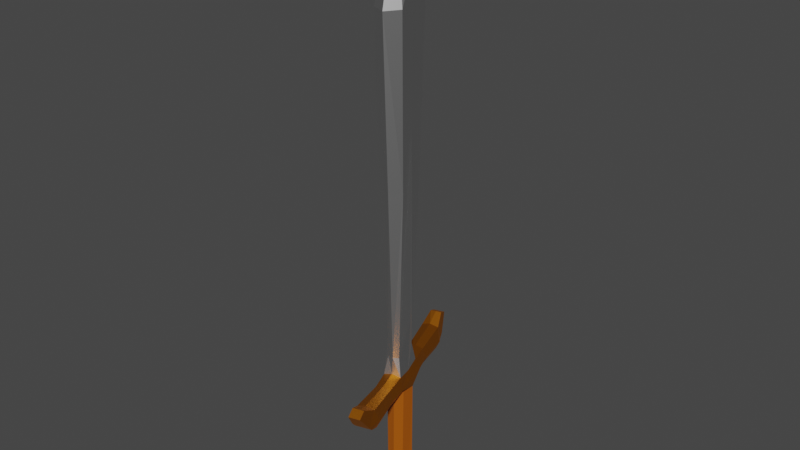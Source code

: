 # Source: sword.blend  (saved by Blender 2.80.75; exported with 4.5.12 LTS)
import bpy
from mathutils import Matrix  # noqa: F401  (used for matrix-valued properties, if any)

bpy.ops.wm.read_factory_settings(use_empty=True)
scene = bpy.context.scene
scene.name = 'Scene'

# ---- collections
col_collection = bpy.data.collections.new('Collection'); scene.collection.children.link(col_collection)

# ---- images (referenced by path relative to the original .blend; pixels are not part of the script)
import os
ASSET_DIR = os.environ.get("B2B_ASSET_DIR", "")  # directory of the original .blend (textures are referenced by path, not embedded)
HERE = os.path.dirname(os.path.abspath(__file__))  # packed textures are extracted next to this script under _unpacked/

def load_image(name, relpath, width, height, colorspace="sRGB"):
    """Load a texture the original file referenced (path relative to the .blend, or extracted next to this script)."""
    p = next((c for c in (os.path.join(HERE, relpath), os.path.join(ASSET_DIR, relpath)) if relpath and os.path.exists(c)), "")
    if p:
        img = bpy.data.images.load(p, check_existing=True)
        img.name = name
    else:  # same state as the original file: an image datablock whose file is absent (Cycles renders it pink)
        img = bpy.data.images.new(name, width, height)
        img.source = "FILE"
        img.filepath = "//" + (relpath or name)
    img.colorspace_settings.name = colorspace
    return img
img_lowpoly_tex1_png = load_image('lowpoly_tex1.png', '_unpacked/lowpoly_tex1.575c032e.png', 512, 512, 'sRGB')

# ---- materials (node trees are filled in below, after node groups)
mat_material = bpy.data.materials.new('Material')
mat_material.use_transparent_shadow = False
mat_metal = bpy.data.materials.new('Metal')
mat_metal.use_transparent_shadow = False

# ---- material node trees
mat_material.use_nodes = True; mat_material.node_tree.nodes.clear()
_N = mat_material.node_tree.nodes; _L = mat_material.node_tree.links
n0 = _N.new('ShaderNodeBsdfPrincipled'); n0.name = 'Principled BSDF'; n0.location = (10, 300)
n0.distribution = 'GGX'
n0.subsurface_method = 'BURLEY'
n0.inputs[3].default_value = 1.45
n0.inputs[27].default_value = (0.0, 0.0, 0.0, 1.0)
n0.inputs[28].default_value = 1.0
n1 = _N.new('ShaderNodeOutputMaterial'); n1.name = 'Material Output'; n1.location = (300, 300)
n2 = _N.new('ShaderNodeTexImage'); n2.name = 'Image Texture'; n2.location = (-280, 275)
n2.image = img_lowpoly_tex1_png
_L.new(n0.outputs[0], n1.inputs[0])
_L.new(n2.outputs[0], n0.inputs[0])
n1.is_active_output = True
mat_metal.use_nodes = True; mat_metal.node_tree.nodes.clear()
_N = mat_metal.node_tree.nodes; _L = mat_metal.node_tree.links
n0 = _N.new('ShaderNodeOutputMaterial'); n0.name = 'Material Output'; n0.location = (300, 300)
n1 = _N.new('ShaderNodeBsdfPrincipled'); n1.name = 'Principled BSDF'; n1.location = (10, 300)
n1.distribution = 'GGX'
n1.subsurface_method = 'BURLEY'
n1.inputs[1].default_value = 1.0
n1.inputs[3].default_value = 1.45
n1.inputs[27].default_value = (0.0, 0.0, 0.0, 1.0)
n1.inputs[28].default_value = 1.0
n2 = _N.new('ShaderNodeTexImage'); n2.name = 'Image Texture'; n2.location = (-280, 275)
n2.image = img_lowpoly_tex1_png
_L.new(n1.outputs[0], n0.inputs[0])
_L.new(n2.outputs[0], n1.inputs[0])
n0.is_active_output = True

# ---- world
world_world = bpy.data.worlds.new('World'); scene.world = world_world
world_world.use_nodes = True; world_world.node_tree.nodes.clear()
_N = world_world.node_tree.nodes; _L = world_world.node_tree.links
n0 = _N.new('ShaderNodeOutputWorld'); n0.name = 'World Output'; n0.location = (300, 300)
n1 = _N.new('ShaderNodeBackground'); n1.name = 'Background'; n1.location = (10, 300)
n1.inputs[0].default_value = (0.05088, 0.05088, 0.05088, 1.0)
_L.new(n1.outputs[0], n0.inputs[0])
n0.is_active_output = True
world_world.color = (0.05088, 0.05088, 0.05088)
world_world.use_sun_shadow = False
world_world.sun_shadow_jitter_overblur = 0.0

# ---- meshes
me_cube_001 = bpy.data.meshes.new('Cube.001')
me_cube_001.from_pydata([(0.1674, 0.01174, -0.2898), (0.1377, 0.09482, -1.92), (0.1674, 0.1214, -0.2898), (0.1669, 0.02242, -2.104), (0.2217, 0.003221, 1.249), (0.1669, 0.1092, -2.104), (0.2217, 0.1302, 1.249), (0.0, 0.1092, -2.128), (0.0, 0.05258, 2.018), (0.0, 0.02242, -2.128), (0.1669, 0.06393, -2.083), (0.1374, 0.0382, -1.92), (0.0, 0.01174, 0.2069), (0.0, 0.01174, -1.585), (0.0, 0.1214, 0.2069), (0.0, 0.1302, 1.601), (0.0, 0.1214, -1.585), (0.0, 0.003221, 1.601), (0.3217, 0.06644, 1.249), (0.1342, 0.06364, -3.215), (0.1584, 0.06622, -1.916), (0.2379, 0.06629, -0.2898), (0.1031, 0.1045, -3.215), (0.0, 0.004888, -3.215), (0.105, 0.02693, -3.215), (0.0, 0.1318, -3.215), (0.0, 0.1337, -2.283), (0.1268, 0.06393, -2.299), (0.09873, 0.1092, -2.283), (0.09705, 0.02242, -2.283), (0.0, 0.002561, -2.283), (0.8153, 0.06393, -2.201), (0.8153, 0.1092, -2.201), (0.8153, 0.02242, -2.201), (0.7676, 0.1092, -2.253), (0.7676, 0.06393, -2.253), (0.7676, 0.02242, -2.253), (0.6747, 0.02242, -2.289), (0.7117, 0.02242, -2.084), (0.6747, 0.06393, -2.306), (0.7117, 0.1092, -2.084), (0.6747, 0.1092, -2.289), (0.7117, 0.06393, -2.063), (0.8153, 0.06393, -2.201), (0.8153, 0.1092, -2.201), (0.8153, 0.02242, -2.201), (0.9368, 0.06412, -2.043), (0.9368, 0.09468, -2.043), (0.9368, 0.03675, -2.043), (0.8538, 0.09468, -2.004), (0.8538, 0.06412, -2.004), (0.8538, 0.03675, -2.004), (0.0, 0.1279, -2.205), (0.2041, 0.1279, -2.212), (0.2041, 0.001392, -2.212), (0.0, 0.001392, -2.205), (0.6747, 0.1279, -2.212), (0.6747, 0.001392, -2.212), (0.3624, 0.02762, -2.114), (0.3721, 0.1038, -2.28), (0.3721, 0.02762, -2.28), (0.3721, 0.06407, -2.294), (0.3624, 0.1038, -2.114), (0.3624, 0.06407, -2.095), (0.374, 0.009149, -2.212), (0.374, 0.1202, -2.212), (0.03835, 0.01483, -3.215), (0.03742, 0.1208, -3.215), (0.03871, 0.01152, -2.283), (0.03955, 0.1241, -2.283), (0.1177, 0.06427, -3.37), (0.09334, 0.09432, -3.37), (0.04256, 0.028, -3.37), (0.09481, 0.03749, -3.37), (0.04183, 0.1058, -3.37), (0.0, 0.1157, -3.37), (0.0, 0.0202, -3.37), (0.0, 0.1427, -3.292), (0.121, 0.1102, -3.292), (0.06397, 0.1276, -3.292), (0.1645, 0.06249, -3.292), (0.06431, 0.00267, -3.292), (0.1236, 0.01697, -3.292), (0.0, -0.009911, -3.292)], [(43, 44), (45, 43)], [(10, 20, 11, 3), (15, 8, 6), (21, 18, 4, 0), (0, 12, 13, 11), (77, 79, 74, 75), (8, 4, 18), (2, 21, 20, 1), (3, 11, 13, 9), (21, 0, 11, 20), (7, 16, 1, 5), (14, 2, 1, 16), (14, 15, 6, 2), (0, 4, 17, 12), (8, 17, 4), (27, 29, 24, 19), (2, 6, 18, 21), (5, 1, 20, 10), (6, 8, 18), (28, 27, 19, 22), (69, 28, 22, 67), (68, 30, 23, 66), (54, 55, 30, 68, 29), (52, 53, 28, 69, 26), (37, 39, 35, 36), (38, 57, 37, 36, 33), (32, 31, 35, 34), (31, 33, 36, 35), (42, 38, 51, 50), (33, 31, 46, 48), (39, 41, 34, 35), (61, 59, 41, 39), (63, 58, 38, 42), (62, 63, 42, 40), (65, 62, 40, 56), (64, 60, 37, 57), (60, 61, 39, 37), (49, 50, 46, 47), (50, 51, 48, 46), (38, 33, 48, 51), (31, 32, 47, 46), (40, 42, 50, 49), (32, 40, 49, 47), (58, 64, 57, 38), (59, 65, 56, 41), (7, 5, 53, 52), (3, 9, 55, 54), (41, 56, 40, 32, 34), (28, 53, 65, 59), (3, 54, 64, 58), (29, 27, 61, 60), (54, 29, 60, 64), (53, 5, 62, 65), (5, 10, 63, 62), (10, 3, 58, 63), (27, 28, 59, 61), (29, 68, 66, 24), (26, 69, 67, 25), (79, 78, 71, 74), (74, 71, 70, 73, 72), (75, 74, 72, 76), (78, 80, 70, 71), (82, 81, 72, 73), (81, 83, 76, 72), (80, 82, 73, 70), (19, 24, 82, 80), (66, 23, 83, 81), (24, 66, 81, 82), (22, 19, 80, 78), (67, 22, 78, 79), (25, 67, 79, 77)])
me_cube_001.polygons.foreach_set('material_index', [1, 1, 1, 1, 1, 1, 1, 1, 1, 1, 1, 1, 1, 1, 0, 1, 1, 1, 0, 0, 0, 1, 1, 1, 1, 1, 1, 1, 1, 1, 1, 1, 1, 1, 1, 1, 1, 1, 1, 1, 1, 1, 1, 1, 1, 1, 1, 1, 1, 1, 1, 1, 1, 1, 1, 0, 0, 1, 1, 1, 1, 1, 1, 1, 1, 1, 1, 1, 1, 1])
_uv = me_cube_001.uv_layers.new(name='UVMap')
_uv.uv.foreach_set('vector', [0.9867, 0.6718, 0.9484, 0.6718, 0.9484, 0.6334, 0.9867, 0.6334, 0.9867, 0.6718, 0.9484, 0.6718, 0.9484, 0.6334, 0.9867, 0.6718, 0.9484, 0.6718, 0.9484, 0.6334, 0.9867, 0.6334, 0.9867, 0.6718, 0.9484, 0.6718, 0.9484, 0.6334, 0.9867, 0.6334, 0.5086, 0.89, 0.5406, 0.89, 0.5406, 0.922, 0.5086, 0.922, 0.9867, 0.6718, 0.9484, 0.6718, 0.9484, 0.6334, 0.9867, 0.6718, 0.9484, 0.6718, 0.9484, 0.6334, 0.9867, 0.6334, 0.9867, 0.6718, 0.9484, 0.6718, 0.9484, 0.6334, 0.9867, 0.6334, 0.9867, 0.6718, 0.9484, 0.6718, 0.9484, 0.6334, 0.9867, 0.6334, 0.9867, 0.6718, 0.9484, 0.6718, 0.9484, 0.6334, 0.9867, 0.6334, 0.9867, 0.6718, 0.9484, 0.6718, 0.9484, 0.6334, 0.9867, 0.6334, 0.9867, 0.6718, 0.9484, 0.6718, 0.9484, 0.6334, 0.9867, 0.6334, 0.9867, 0.6718, 0.9484, 0.6718, 0.9484, 0.6334, 0.9867, 0.6334, 0.9867, 0.6718, 0.9484, 0.6718, 0.9484, 0.6334, 0.1093, 0.9263, 0.06879, 0.9263, 0.06879, 0.8858, 0.1093, 0.8858, 0.9867, 0.6718, 0.9484, 0.6718, 0.9484, 0.6334, 0.9867, 0.6334, 0.9867, 0.6718, 0.9484, 0.6718, 0.9484, 0.6334, 0.9867, 0.6334, 0.9867, 0.6718, 0.9484, 0.6718, 0.9484, 0.6334, 0.1093, 0.9263, 0.06879, 0.9263, 0.06879, 0.8858, 0.1093, 0.8858, 0.1093, 0.9263, 0.06879, 0.9263, 0.06879, 0.8858, 0.1093, 0.8858, 0.1093, 0.9263, 0.06879, 0.9263, 0.06879, 0.8858, 0.1093, 0.8858, 0.4631, 0.9263, 0.4777, 0.9157, 0.4721, 0.8985, 0.4541, 0.8985, 0.4485, 0.9157, 0.4631, 0.9263, 0.4777, 0.9157, 0.4721, 0.8985, 0.4541, 0.8985, 0.4485, 0.9157, 0.4477, 0.8956, 0.4784, 0.8956, 0.4784, 0.9263, 0.4477, 0.9263, 0.4631, 0.9263, 0.4777, 0.9157, 0.4721, 0.8985, 0.4541, 0.8985, 0.4485, 0.9157, 0.4477, 0.8956, 0.4784, 0.8956, 0.4784, 0.9263, 0.4477, 0.9263, 0.4477, 0.8956, 0.4784, 0.8956, 0.4784, 0.9263, 0.4477, 0.9263, 0.4477, 0.8956, 0.4784, 0.8956, 0.4784, 0.9263, 0.4477, 0.9263, 0.4477, 0.8956, 0.4784, 0.8956, 0.4784, 0.9263, 0.4477, 0.9263, 0.4477, 0.8956, 0.4784, 0.8956, 0.4784, 0.9263, 0.4477, 0.9263, 0.4477, 0.8956, 0.4784, 0.8956, 0.4784, 0.9263, 0.4477, 0.9263, 0.4477, 0.8956, 0.4784, 0.8956, 0.4784, 0.9263, 0.4477, 0.9263, 0.4477, 0.8956, 0.4784, 0.8956, 0.4784, 0.9263, 0.4477, 0.9263, 0.4477, 0.8956, 0.4784, 0.8956, 0.4784, 0.9263, 0.4477, 0.9263, 0.4477, 0.8956, 0.4784, 0.8956, 0.4784, 0.9263, 0.4477, 0.9263, 0.4477, 0.8956, 0.4784, 0.8956, 0.4784, 0.9263, 0.4477, 0.9263, 0.4477, 0.8956, 0.4784, 0.8956, 0.4784, 0.9263, 0.4477, 0.9263, 0.4477, 0.8956, 0.4784, 0.8956, 0.4784, 0.9263, 0.4477, 0.9263, 0.4477, 0.8956, 0.4784, 0.8956, 0.4784, 0.9263, 0.4477, 0.9263, 0.4477, 0.8956, 0.4784, 0.8956, 0.4784, 0.9263, 0.4477, 0.9263, 0.4477, 0.8956, 0.4784, 0.8956, 0.4784, 0.9263, 0.4477, 0.9263, 0.4477, 0.8956, 0.4784, 0.8956, 0.4784, 0.9263, 0.4477, 0.9263, 0.4477, 0.8956, 0.4784, 0.8956, 0.4784, 0.9263, 0.4477, 0.9263, 0.4477, 0.8956, 0.4784, 0.8956, 0.4784, 0.9263, 0.4477, 0.9263, 0.4477, 0.8956, 0.4784, 0.8956, 0.4784, 0.9263, 0.4477, 0.9263, 0.4477, 0.8956, 0.4784, 0.8956, 0.4784, 0.9263, 0.4477, 0.9263, 0.4631, 0.9263, 0.4777, 0.9157, 0.4721, 0.8985, 0.4541, 0.8985, 0.4485, 0.9157, 0.4477, 0.8956, 0.4784, 0.8956, 0.4784, 0.9263, 0.4477, 0.9263, 0.4477, 0.8956, 0.4784, 0.8956, 0.4784, 0.9263, 0.4477, 0.9263, 0.4477, 0.8956, 0.4784, 0.8956, 0.4784, 0.9263, 0.4477, 0.9263, 0.4477, 0.8956, 0.4784, 0.8956, 0.4784, 0.9263, 0.4477, 0.9263, 0.4477, 0.8956, 0.4784, 0.8956, 0.4784, 0.9263, 0.4477, 0.9263, 0.4477, 0.8956, 0.4784, 0.8956, 0.4784, 0.9263, 0.4477, 0.9263, 0.4477, 0.8956, 0.4784, 0.8956, 0.4784, 0.9263, 0.4477, 0.9263, 0.4477, 0.8956, 0.4784, 0.8956, 0.4784, 0.9263, 0.4477, 0.9263, 0.1093, 0.9263, 0.06879, 0.9263, 0.06879, 0.8858, 0.1093, 0.8858, 0.1093, 0.9263, 0.06879, 0.9263, 0.06879, 0.8858, 0.1093, 0.8858, 0.5086, 0.89, 0.5406, 0.89, 0.5406, 0.922, 0.5086, 0.922, 0.5246, 0.922, 0.5398, 0.911, 0.534, 0.8931, 0.5152, 0.8931, 0.5094, 0.911, 0.5086, 0.89, 0.5406, 0.89, 0.5406, 0.922, 0.5086, 0.922, 0.5086, 0.89, 0.5406, 0.89, 0.5406, 0.922, 0.5086, 0.922, 0.5086, 0.89, 0.5406, 0.89, 0.5406, 0.922, 0.5086, 0.922, 0.5086, 0.89, 0.5406, 0.89, 0.5406, 0.922, 0.5086, 0.922, 0.5086, 0.89, 0.5406, 0.89, 0.5406, 0.922, 0.5086, 0.922, 0.5086, 0.89, 0.5406, 0.89, 0.5406, 0.922, 0.5086, 0.922, 0.5086, 0.89, 0.5406, 0.89, 0.5406, 0.922, 0.5086, 0.922, 0.5086, 0.89, 0.5406, 0.89, 0.5406, 0.922, 0.5086, 0.922, 0.5086, 0.89, 0.5406, 0.89, 0.5406, 0.922, 0.5086, 0.922, 0.5086, 0.89, 0.5406, 0.89, 0.5406, 0.922, 0.5086, 0.922, 0.5086, 0.89, 0.5406, 0.89, 0.5406, 0.922, 0.5086, 0.922])
me_cube_001.materials.append(mat_material)
me_cube_001.materials.append(mat_metal)
me_cube_001.use_remesh_preserve_volume = False
me_cube_001.use_remesh_preserve_attributes = False
me_cube_001.use_mirror_vertex_groups = False
me_cube_001.update()

# ---- objects
ob_sword = bpy.data.objects.new('Sword', me_cube_001)

# ---- transforms, parenting, visibility, modifiers, constraints
ob_sword.location = (0.7292, 0.9748, 0.9841)
ob_sword.rotation_euler = (0.0, -0.0, -1.293)
ob_sword.scale = (0.5418, 1.0, 0.5418)
ob_sword.lineart.crease_threshold = 0.0
_vg = ob_sword.vertex_groups.new(name='Lama')
_vg = ob_sword.vertex_groups.new(name='Paramani')
_vg = ob_sword.vertex_groups.new(name='Manico')
_vg = ob_sword.vertex_groups.new(name='FineManico')
_m = ob_sword.modifiers.new('Mirror', 'MIRROR')
_m.use_clip = True

# ---- collection membership
col_collection.objects.link(ob_sword)

# ---- scene / render settings (as saved in the file)
scene.frame_start = 1; scene.frame_end = 45; scene.frame_set(50)
scene.render.engine = 'BLENDER_EEVEE_NEXT'
scene.cycles.use_denoising = False
scene.cycles.samples = 128
scene.cycles.sampling_pattern = 'TABULATED_SOBOL'
scene.cycles.use_adaptive_sampling = False
scene.cycles.use_light_tree = False
scene.view_settings.view_transform = 'Filmic'
bpy.context.view_layer.update()

# ---- added for rendering (the .blend has no active camera and no usable light): camera, sun
cam_auto = bpy.data.cameras.new('AutoCamera')
cam_auto.lens = 50.0
cam_auto.sensor_width = 36.0
cam_auto.clip_end = 1000.0
ob_auto_camera = bpy.data.objects.new('AutoCamera', cam_auto)
scene.collection.objects.link(ob_auto_camera)
ob_auto_camera.location = (3.68022, -2.47165, 2.92769)
ob_auto_camera.rotation_euler = (1.09748, -7.21219e-08, 0.694738)
scene.camera = ob_auto_camera
light_auto_sun = bpy.data.lights.new('AutoSun', 'SUN')
light_auto_sun.energy = 3.0
light_auto_sun.angle = 0.0523599
ob_auto_sun = bpy.data.objects.new('AutoSun', light_auto_sun)
scene.collection.objects.link(ob_auto_sun)
ob_auto_sun.rotation_euler = (0.872665, 0.174533, 0.523599)
bpy.context.view_layer.update()
